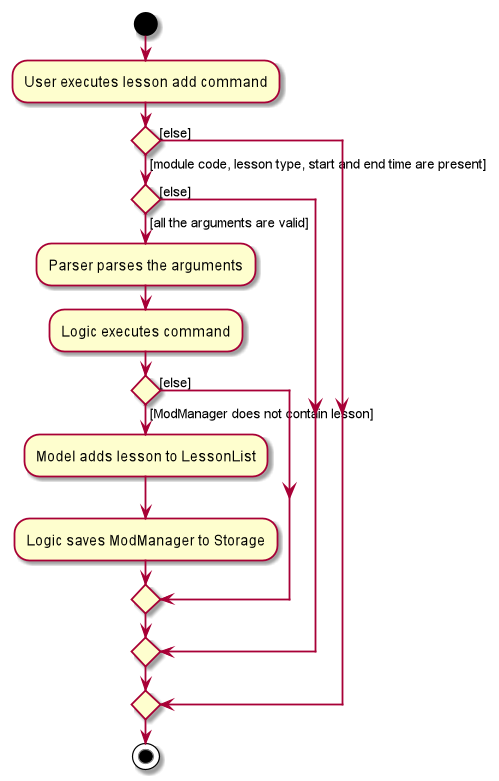

The diagram above was rendered by PlantUML. Its source (embedded in the PNG):
@startuml
start
:User executes lesson add command;
if () then ([module code, lesson type, start and end time are present])
    if () then([all the arguments are valid])
        :Parser parses the arguments;
        :Logic executes command;
        if () then ([ModManager does not contain lesson])
            :Model adds lesson to LessonList;
            :Logic saves ModManager to Storage;
        else ([else])
        endif
    else([else])
    endif

else([else])
endif
stop
@enduml